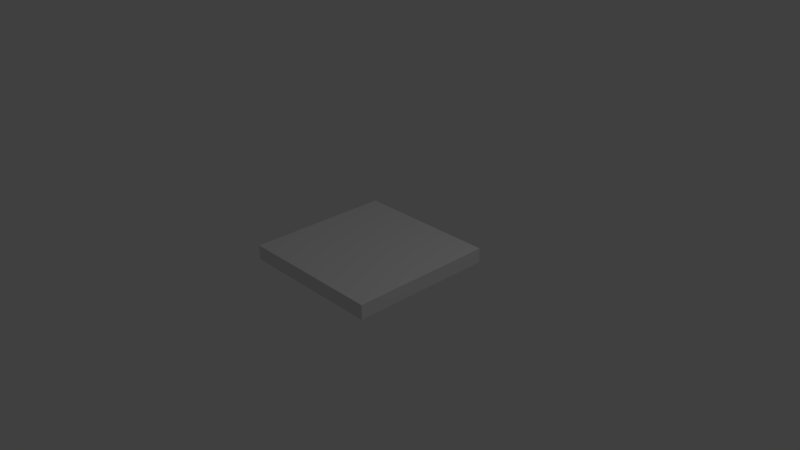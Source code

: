 # Source: GroundBlock.blend  (saved by Blender 2.78.0; exported with 4.5.12 LTS)
import bpy
from mathutils import Matrix  # noqa: F401  (used for matrix-valued properties, if any)

bpy.ops.wm.read_factory_settings(use_empty=True)
scene = bpy.context.scene
scene.name = 'Scene'

# ---- collections
col_collection_1 = bpy.data.collections.new('Collection 1'); scene.collection.children.link(col_collection_1)

# ---- materials (node trees are filled in below, after node groups)
mat_material = bpy.data.materials.new('Material')
mat_material.alpha_threshold = 0.0
mat_material.use_transparent_shadow = False
mat_material.roughness = 0.5
mat_material.line_color = (0.0, 0.0, 0.0, 1.0)

# ---- material node trees

# ---- world
world_world = bpy.data.worlds.new('World'); scene.world = world_world
world_world.color = (0.05088, 0.05088, 0.05088)
world_world.use_sun_shadow = False
world_world.sun_shadow_jitter_overblur = 0.0
world_world.cycles.sampling_method = 'MANUAL'

# ---- cameras
cam_camera = bpy.data.cameras.new('Camera')
cam_camera.clip_end = 100.0
cam_camera.lens = 35.0
cam_camera.sensor_width = 32.0
cam_camera.sensor_height = 18.0
cam_camera.ortho_scale = 7.314
cam_camera.dof.focus_distance = 0.0
cam_camera.dof.aperture_fstop = 128.0

# ---- lights
light_lamp = bpy.data.lights.new('Lamp', 'POINT')
light_lamp.transmission_factor = 0.0
light_lamp.cutoff_distance = 30.0
light_lamp.energy = 100.0
light_lamp.shadow_buffer_clip_start = 1.001
light_lamp.shadow_soft_size = 0.1
light_lamp.shadow_maximum_resolution = 0.006
light_lamp.use_absolute_resolution = True

# ---- meshes
me_cube = bpy.data.meshes.new('Cube')
me_cube.from_pydata([(1.0, 1.0, 0.1), (1.0, 1.0, -0.1), (1.0, -1.0, 0.1), (1.0, -1.0, -0.1), (-1.0, 1.0, 0.1), (-1.0, 1.0, -0.1), (-1.0, -1.0, 0.1), (-1.0, -1.0, -0.1)], [], [(5, 1, 3, 7), (7, 6, 4, 5), (0, 4, 6, 2), (1, 0, 2, 3), (5, 4, 0, 1), (3, 2, 6, 7)])
_uv = me_cube.uv_layers.new(name='UVMap')
_uv.uv.foreach_set('vector', [0.0, 0.0, 1.0, 0.0, 1.0, -1.0, 0.0, -1.0, 0.0, 0.0, 0.0, 0.1, 1.0, 0.1, 1.0, 0.0, 0.0, 0.0, -1.0, 0.0, -1.0, -1.0, 0.0, -1.0, 0.0, 0.0, 0.0, 0.1, -1.0, 0.1, -1.0, 0.0, 0.0, 0.0, 0.0, 0.1, 1.0, 0.1, 1.0, 0.0, 0.0, 0.0, 0.0, 0.1, -1.0, 0.1, -1.0, 0.0])
me_cube.materials.append(mat_material)
me_cube.use_remesh_preserve_volume = False
me_cube.use_remesh_preserve_attributes = False
me_cube.use_mirror_vertex_groups = False
me_cube.update()

# ---- objects
ob_groundblock = bpy.data.objects.new('GroundBlock', me_cube)
ob_lamp = bpy.data.objects.new('Lamp', light_lamp)
ob_camera = bpy.data.objects.new('Camera', cam_camera)

# ---- transforms, parenting, visibility, modifiers, constraints
ob_groundblock.location = (0.0, 0.0, 0.0)
ob_groundblock.lock_rotations_4d = False
ob_groundblock.lock_scale = (True, True, True)
ob_groundblock.empty_display_type = 'ARROWS'
ob_groundblock.lineart.crease_threshold = 0.0
ob_lamp.location = (4.076, 1.005, 5.904)
ob_lamp.rotation_euler = (0.6503, 0.05522, 1.866)
ob_lamp.lock_rotations_4d = False
ob_lamp.empty_display_type = 'ARROWS'
ob_lamp.color = (0.0, 0.0, 0.0, 0.0)
ob_lamp.lineart.crease_threshold = 0.0
ob_camera.location = (7.481, -6.508, 5.344)
ob_camera.rotation_euler = (1.109, 0.0, 0.8149)
ob_camera.lock_rotations_4d = False
ob_camera.empty_display_type = 'ARROWS'
ob_camera.color = (0.0, 0.0, 0.0, 0.0)
ob_camera.display_type = 'WIRE'
ob_camera.lineart.crease_threshold = 0.0

# ---- collection membership
col_collection_1.objects.link(ob_groundblock)
col_collection_1.objects.link(ob_lamp)
col_collection_1.objects.link(ob_camera)

# ---- scene / render settings (as saved in the file)
scene.camera = ob_camera
scene.frame_start = 1; scene.frame_end = 250; scene.frame_set(1)
scene.render.engine = 'BLENDER_EEVEE_NEXT'
scene.render.resolution_percentage = 50
scene.render.dither_intensity = 0.0
scene.cycles.use_denoising = False
scene.cycles.samples = 128
scene.cycles.sampling_pattern = 'TABULATED_SOBOL'
scene.cycles.light_sampling_threshold = 0.0
scene.cycles.use_adaptive_sampling = False
scene.cycles.use_light_tree = False
scene.cycles.blur_glossy = 0.0
scene.cycles.sample_clamp_indirect = 0.0
scene.view_settings.view_transform = 'Standard'
bpy.context.view_layer.update()
